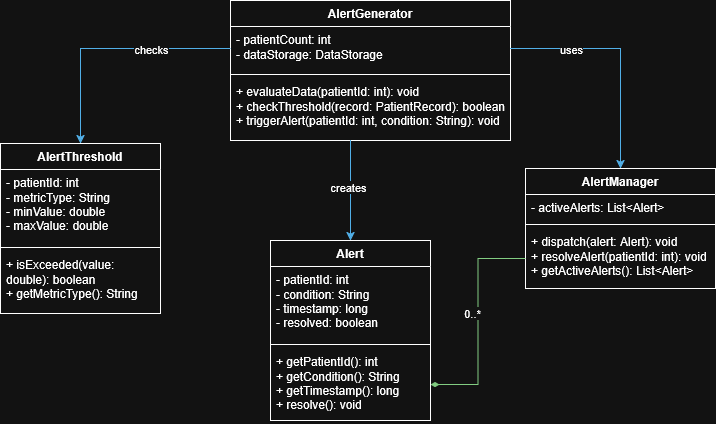

The diagram above was exported from draw.io. Its source (the exported page's mxGraphModel, read from the mxfile embedded in the PNG):
<mxGraphModel dx="1857" dy="563" grid="1" gridSize="10" guides="1" tooltips="1" connect="1" arrows="1" fold="1" page="1" pageScale="1" pageWidth="827" pageHeight="1169" math="0" shadow="0">
  <root>
    <mxCell id="0" />
    <mxCell id="1" parent="0" />
    <mxCell id="kLVm4ed9SBKTrjpDo-v0-6" parent="1" style="swimlane;fontStyle=1;align=center;verticalAlign=top;childLayout=stackLayout;horizontal=1;startSize=26;horizontalStack=0;resizeParent=1;resizeParentMax=0;resizeLast=0;collapsible=1;marginBottom=0;whiteSpace=wrap;html=1;" value="AlertGenerator" vertex="1">
      <mxGeometry height="140" width="280" x="-250" y="50" as="geometry" />
    </mxCell>
    <mxCell id="kLVm4ed9SBKTrjpDo-v0-7" parent="kLVm4ed9SBKTrjpDo-v0-6" style="text;strokeColor=none;fillColor=none;align=left;verticalAlign=top;spacingLeft=4;spacingRight=4;overflow=hidden;rotatable=0;points=[[0,0.5],[1,0.5]];portConstraint=eastwest;whiteSpace=wrap;html=1;" value="&lt;div&gt;- patientCount: int&lt;br&gt;- dataStorage: DataStorage&amp;nbsp;&lt;/div&gt;" vertex="1">
      <mxGeometry height="44" width="280" y="26" as="geometry" />
    </mxCell>
    <mxCell id="kLVm4ed9SBKTrjpDo-v0-8" parent="kLVm4ed9SBKTrjpDo-v0-6" style="line;strokeWidth=1;fillColor=none;align=left;verticalAlign=middle;spacingTop=-1;spacingLeft=3;spacingRight=3;rotatable=0;labelPosition=right;points=[];portConstraint=eastwest;strokeColor=inherit;" value="" vertex="1">
      <mxGeometry height="8" width="280" y="70" as="geometry" />
    </mxCell>
    <mxCell id="kLVm4ed9SBKTrjpDo-v0-9" parent="kLVm4ed9SBKTrjpDo-v0-6" style="text;strokeColor=none;fillColor=none;align=left;verticalAlign=top;spacingLeft=4;spacingRight=4;overflow=hidden;rotatable=0;points=[[0,0.5],[1,0.5]];portConstraint=eastwest;whiteSpace=wrap;html=1;" value="&lt;font style=&quot;font-size: 12px;&quot;&gt;+ evaluateData(patientId: int): void&lt;br&gt;+ checkThreshold(record: PatientRecord): boolean&lt;br&gt;+ triggerAlert(patientId: int, condition: String): void&lt;/font&gt;" vertex="1">
      <mxGeometry height="62" width="280" y="78" as="geometry" />
    </mxCell>
    <mxCell id="kLVm4ed9SBKTrjpDo-v0-11" parent="1" style="swimlane;fontStyle=1;align=center;verticalAlign=top;childLayout=stackLayout;horizontal=1;startSize=26;horizontalStack=0;resizeParent=1;resizeParentMax=0;resizeLast=0;collapsible=1;marginBottom=0;whiteSpace=wrap;html=1;" value="&lt;div&gt;Alert&lt;/div&gt;&lt;div&gt;&lt;br&gt;&lt;/div&gt;" vertex="1">
      <mxGeometry height="180" width="160" x="-210" y="290" as="geometry" />
    </mxCell>
    <mxCell id="kLVm4ed9SBKTrjpDo-v0-12" parent="kLVm4ed9SBKTrjpDo-v0-11" style="text;strokeColor=none;fillColor=none;align=left;verticalAlign=top;spacingLeft=4;spacingRight=4;overflow=hidden;rotatable=0;points=[[0,0.5],[1,0.5]];portConstraint=eastwest;whiteSpace=wrap;html=1;" value="- patientId: int&lt;br&gt;- condition: String&lt;br&gt;- timestamp: long&lt;br&gt;- resolved: boolean" vertex="1">
      <mxGeometry height="74" width="160" y="26" as="geometry" />
    </mxCell>
    <mxCell id="kLVm4ed9SBKTrjpDo-v0-13" parent="kLVm4ed9SBKTrjpDo-v0-11" style="line;strokeWidth=1;fillColor=none;align=left;verticalAlign=middle;spacingTop=-1;spacingLeft=3;spacingRight=3;rotatable=0;labelPosition=right;points=[];portConstraint=eastwest;strokeColor=inherit;" value="" vertex="1">
      <mxGeometry height="8" width="160" y="100" as="geometry" />
    </mxCell>
    <mxCell id="kLVm4ed9SBKTrjpDo-v0-14" parent="kLVm4ed9SBKTrjpDo-v0-11" style="text;strokeColor=none;fillColor=none;align=left;verticalAlign=top;spacingLeft=4;spacingRight=4;overflow=hidden;rotatable=0;points=[[0,0.5],[1,0.5]];portConstraint=eastwest;whiteSpace=wrap;html=1;" value="+ getPatientId(): int&lt;br&gt;+ getCondition(): String&lt;br&gt;+ getTimestamp(): long&lt;br&gt;+ resolve(): void" vertex="1">
      <mxGeometry height="72" width="160" y="108" as="geometry" />
    </mxCell>
    <mxCell id="0IdDNBG3ZbcTpM1NTUMA-1" parent="1" style="swimlane;fontStyle=1;align=center;verticalAlign=top;childLayout=stackLayout;horizontal=1;startSize=26;horizontalStack=0;resizeParent=1;resizeParentMax=0;resizeLast=0;collapsible=1;marginBottom=0;whiteSpace=wrap;html=1;" value="AlertManager" vertex="1">
      <mxGeometry height="120" width="190" x="45" y="218" as="geometry" />
    </mxCell>
    <mxCell id="0IdDNBG3ZbcTpM1NTUMA-2" parent="0IdDNBG3ZbcTpM1NTUMA-1" style="text;strokeColor=none;fillColor=none;align=left;verticalAlign=top;spacingLeft=4;spacingRight=4;overflow=hidden;rotatable=0;points=[[0,0.5],[1,0.5]];portConstraint=eastwest;whiteSpace=wrap;html=1;" value="- activeAlerts: List&amp;lt;Alert&amp;gt;" vertex="1">
      <mxGeometry height="26" width="190" y="26" as="geometry" />
    </mxCell>
    <mxCell id="0IdDNBG3ZbcTpM1NTUMA-3" parent="0IdDNBG3ZbcTpM1NTUMA-1" style="line;strokeWidth=1;fillColor=none;align=left;verticalAlign=middle;spacingTop=-1;spacingLeft=3;spacingRight=3;rotatable=0;labelPosition=right;points=[];portConstraint=eastwest;strokeColor=inherit;" value="" vertex="1">
      <mxGeometry height="8" width="190" y="52" as="geometry" />
    </mxCell>
    <mxCell id="0IdDNBG3ZbcTpM1NTUMA-4" parent="0IdDNBG3ZbcTpM1NTUMA-1" style="text;strokeColor=none;fillColor=none;align=left;verticalAlign=top;spacingLeft=4;spacingRight=4;overflow=hidden;rotatable=0;points=[[0,0.5],[1,0.5]];portConstraint=eastwest;whiteSpace=wrap;html=1;" value="+ dispatch(alert: Alert): void&lt;br&gt;+ resolveAlert(patientId: int): void&lt;br&gt;+ getActiveAlerts(): List&amp;lt;Alert&amp;gt;" vertex="1">
      <mxGeometry height="60" width="190" y="60" as="geometry" />
    </mxCell>
    <mxCell id="0IdDNBG3ZbcTpM1NTUMA-5" parent="1" style="swimlane;fontStyle=1;align=center;verticalAlign=top;childLayout=stackLayout;horizontal=1;startSize=26;horizontalStack=0;resizeParent=1;resizeParentMax=0;resizeLast=0;collapsible=1;marginBottom=0;whiteSpace=wrap;html=1;" value="AlertThreshold" vertex="1">
      <mxGeometry height="170" width="160" x="-480" y="193" as="geometry" />
    </mxCell>
    <mxCell id="0IdDNBG3ZbcTpM1NTUMA-6" parent="0IdDNBG3ZbcTpM1NTUMA-5" style="text;strokeColor=none;fillColor=none;align=left;verticalAlign=top;spacingLeft=4;spacingRight=4;overflow=hidden;rotatable=0;points=[[0,0.5],[1,0.5]];portConstraint=eastwest;whiteSpace=wrap;html=1;" value="- patientId: int&lt;br&gt;- metricType: String&lt;br&gt;- minValue: double&lt;br&gt;- maxValue: double" vertex="1">
      <mxGeometry height="74" width="160" y="26" as="geometry" />
    </mxCell>
    <mxCell id="0IdDNBG3ZbcTpM1NTUMA-7" parent="0IdDNBG3ZbcTpM1NTUMA-5" style="line;strokeWidth=1;fillColor=none;align=left;verticalAlign=middle;spacingTop=-1;spacingLeft=3;spacingRight=3;rotatable=0;labelPosition=right;points=[];portConstraint=eastwest;strokeColor=inherit;" value="" vertex="1">
      <mxGeometry height="8" width="160" y="100" as="geometry" />
    </mxCell>
    <mxCell id="0IdDNBG3ZbcTpM1NTUMA-8" parent="0IdDNBG3ZbcTpM1NTUMA-5" style="text;strokeColor=none;fillColor=none;align=left;verticalAlign=top;spacingLeft=4;spacingRight=4;overflow=hidden;rotatable=0;points=[[0,0.5],[1,0.5]];portConstraint=eastwest;whiteSpace=wrap;html=1;" value="+ isExceeded(value: double): boolean&lt;br&gt;+ getMetricType(): String" vertex="1">
      <mxGeometry height="62" width="160" y="108" as="geometry" />
    </mxCell>
    <mxCell id="0IdDNBG3ZbcTpM1NTUMA-9" edge="1" parent="1" source="kLVm4ed9SBKTrjpDo-v0-7" style="edgeStyle=orthogonalEdgeStyle;rounded=0;orthogonalLoop=1;jettySize=auto;html=1;entryX=0.5;entryY=0;entryDx=0;entryDy=0;fillColor=#1ba1e2;strokeColor=#006EAF;" target="0IdDNBG3ZbcTpM1NTUMA-1">
      <mxGeometry relative="1" as="geometry" />
    </mxCell>
    <mxCell id="0IdDNBG3ZbcTpM1NTUMA-10" connectable="0" parent="0IdDNBG3ZbcTpM1NTUMA-9" style="edgeLabel;html=1;align=center;verticalAlign=middle;resizable=0;points=[];" value="uses" vertex="1">
      <mxGeometry relative="1" x="0.0012" y="-2" as="geometry">
        <mxPoint x="-48" y="-5" as="offset" />
      </mxGeometry>
    </mxCell>
    <mxCell id="0IdDNBG3ZbcTpM1NTUMA-11" edge="1" parent="1" source="kLVm4ed9SBKTrjpDo-v0-9" style="edgeStyle=orthogonalEdgeStyle;rounded=0;orthogonalLoop=1;jettySize=auto;html=1;entryX=0.5;entryY=0;entryDx=0;entryDy=0;fillColor=#1ba1e2;strokeColor=#006EAF;" target="kLVm4ed9SBKTrjpDo-v0-11">
      <mxGeometry relative="1" as="geometry">
        <Array as="points">
          <mxPoint x="-130" y="220" />
          <mxPoint x="-130" y="220" />
        </Array>
        <mxPoint x="-280" y="159" as="targetPoint" />
      </mxGeometry>
    </mxCell>
    <mxCell id="0IdDNBG3ZbcTpM1NTUMA-12" connectable="0" parent="0IdDNBG3ZbcTpM1NTUMA-11" style="edgeLabel;html=1;align=center;verticalAlign=middle;resizable=0;points=[];" value="creates" vertex="1">
      <mxGeometry relative="1" x="-0.076" y="-3" as="geometry">
        <mxPoint as="offset" />
      </mxGeometry>
    </mxCell>
    <mxCell id="0IdDNBG3ZbcTpM1NTUMA-13" edge="1" parent="1" source="kLVm4ed9SBKTrjpDo-v0-7" style="edgeStyle=orthogonalEdgeStyle;rounded=0;orthogonalLoop=1;jettySize=auto;html=1;entryX=0.5;entryY=0;entryDx=0;entryDy=0;fillColor=#1ba1e2;strokeColor=#006EAF;" target="0IdDNBG3ZbcTpM1NTUMA-5">
      <mxGeometry relative="1" as="geometry">
        <mxPoint x="-400" y="180" as="targetPoint" />
      </mxGeometry>
    </mxCell>
    <mxCell id="0IdDNBG3ZbcTpM1NTUMA-14" connectable="0" parent="0IdDNBG3ZbcTpM1NTUMA-13" style="edgeLabel;html=1;align=center;verticalAlign=middle;resizable=0;points=[];" value="&lt;div&gt;checks&lt;/div&gt;" vertex="1">
      <mxGeometry relative="1" x="0.1967" y="1" as="geometry">
        <mxPoint x="67" y="-1" as="offset" />
      </mxGeometry>
    </mxCell>
    <mxCell id="0IdDNBG3ZbcTpM1NTUMA-16" edge="1" parent="1" source="0IdDNBG3ZbcTpM1NTUMA-4" style="edgeStyle=orthogonalEdgeStyle;rounded=0;orthogonalLoop=1;jettySize=auto;html=1;exitX=0;exitY=0.5;exitDx=0;exitDy=0;fillColor=#008a00;strokeColor=#005700;endArrow=diamondThin;endFill=1;" target="kLVm4ed9SBKTrjpDo-v0-14">
      <mxGeometry relative="1" as="geometry" />
    </mxCell>
    <mxCell id="0IdDNBG3ZbcTpM1NTUMA-17" connectable="0" parent="0IdDNBG3ZbcTpM1NTUMA-16" style="edgeLabel;html=1;align=center;verticalAlign=middle;resizable=0;points=[];" value="0..*" vertex="1">
      <mxGeometry relative="1" x="-0.076" y="-6" as="geometry">
        <mxPoint as="offset" />
      </mxGeometry>
    </mxCell>
  </root>
</mxGraphModel>